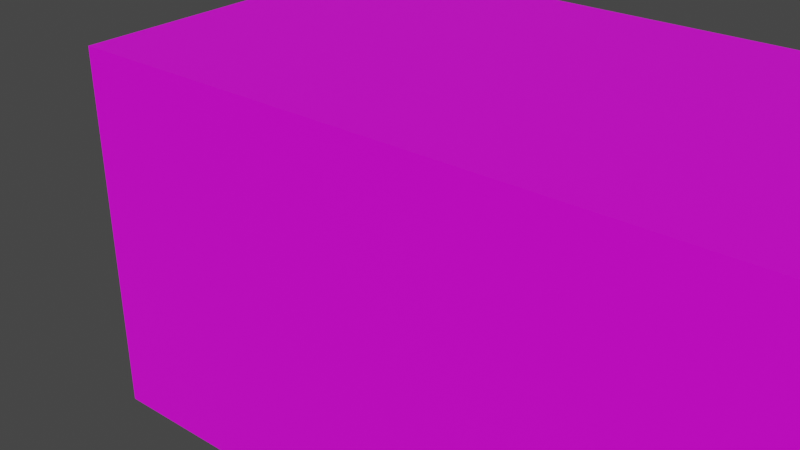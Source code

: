 # Source: explosion.blend  (saved by Blender 2.90.8; exported with 4.5.12 LTS)
import bpy
from mathutils import Matrix  # noqa: F401  (used for matrix-valued properties, if any)

bpy.ops.wm.read_factory_settings(use_empty=True)
scene = bpy.context.scene
scene.name = 'Scene'

# ---- collections
col_collection = bpy.data.collections.new('Collection'); scene.collection.children.link(col_collection)

# ---- images (referenced by path relative to the original .blend; pixels are not part of the script)
import os
ASSET_DIR = os.environ.get("B2B_ASSET_DIR", "")  # directory of the original .blend (textures are referenced by path, not embedded)
HERE = os.path.dirname(os.path.abspath(__file__))  # packed textures are extracted next to this script under _unpacked/

def load_image(name, relpath, width, height, colorspace="sRGB"):
    """Load a texture the original file referenced (path relative to the .blend, or extracted next to this script)."""
    p = next((c for c in (os.path.join(HERE, relpath), os.path.join(ASSET_DIR, relpath)) if relpath and os.path.exists(c)), "")
    if p:
        img = bpy.data.images.load(p, check_existing=True)
        img.name = name
    else:  # same state as the original file: an image datablock whose file is absent (Cycles renders it pink)
        img = bpy.data.images.new(name, width, height)
        img.source = "FILE"
        img.filepath = "//" + (relpath or name)
    img.colorspace_settings.name = colorspace
    return img
img_explosion_jpg = load_image('explosion.jpg', 'explosion.jpg', 1024, 1024, 'sRGB')

# ---- materials (node trees are filled in below, after node groups)
mat_explosion = bpy.data.materials.new('Explosion')
mat_explosion.use_transparent_shadow = False

# ---- material node trees
mat_explosion.use_nodes = True; mat_explosion.node_tree.nodes.clear()
_N = mat_explosion.node_tree.nodes; _L = mat_explosion.node_tree.links
n0 = _N.new('ShaderNodeBsdfPrincipled'); n0.name = 'Principled BSDF'; n0.location = (10, 300)
n0.distribution = 'GGX'
n0.subsurface_method = 'BURLEY'
n0.inputs[3].default_value = 1.45
n0.inputs[27].default_value = (0.0, 0.0, 0.0, 1.0)
n0.inputs[28].default_value = 1.0
n1 = _N.new('ShaderNodeOutputMaterial'); n1.name = 'Material Output'; n1.location = (300, 300)
n2 = _N.new('ShaderNodeTexImage'); n2.name = 'Image Texture'; n2.location = (-280, 280)
n2.image = img_explosion_jpg
_L.new(n0.outputs[0], n1.inputs[0])
_L.new(n2.outputs[0], n0.inputs[0])
n1.is_active_output = True

# ---- world
world_world = bpy.data.worlds.new('World'); scene.world = world_world
world_world.use_nodes = True; world_world.node_tree.nodes.clear()
_N = world_world.node_tree.nodes; _L = world_world.node_tree.links
n0 = _N.new('ShaderNodeOutputWorld'); n0.name = 'World Output'; n0.location = (300, 300)
n1 = _N.new('ShaderNodeBackground'); n1.name = 'Background'; n1.location = (10, 300)
n1.inputs[0].default_value = (0.05088, 0.05088, 0.05088, 1.0)
_L.new(n1.outputs[0], n0.inputs[0])
n0.is_active_output = True
world_world.color = (0.05088, 0.05088, 0.05088)
world_world.use_sun_shadow = False
world_world.sun_shadow_jitter_overblur = 0.0

# ---- meshes
me_cube_001 = bpy.data.meshes.new('Cube.001')
me_cube_001.from_pydata([(-1.0, -1.0, -1.0), (-1.0, -1.0, 1.0), (-1.0, 1.0, -1.0), (-1.0, 1.0, 1.0), (1.0, -1.0, -1.0), (1.0, -1.0, 1.0), (1.0, 1.0, -1.0), (1.0, 1.0, 1.0), (1.144, 0.6874, 0.6874), (1.144, 0.6874, -0.6874), (1.144, -0.6874, -0.6874), (1.144, -0.6874, 0.6874)], [], [(0, 1, 3, 2), (2, 3, 7, 6), (7, 5, 11, 8), (4, 5, 1, 0), (2, 6, 4, 0), (7, 3, 1, 5), (9, 8, 11, 10), (6, 7, 8, 9), (5, 4, 10, 11), (4, 6, 9, 10)])
_uv = me_cube_001.uv_layers.new(name='UVMap')
_uv.uv.foreach_set('vector', [0.375, 0.0, 0.625, 0.0, 0.625, 0.25, 0.375, 0.25, 0.375, 0.25, 0.625, 0.25, 0.625, 0.5, 0.375, 0.5, 0.625, 0.5, 0.625, 0.75, 0.625, 0.75, 0.625, 0.5, 0.375, 0.75, 0.625, 0.75, 0.625, 1.0, 0.375, 1.0, 0.125, 0.5, 0.375, 0.5, 0.375, 0.75, 0.125, 0.75, 0.625, 0.5, 0.875, 0.5, 0.875, 0.75, 0.625, 0.75, 0.375, 0.5, 0.625, 0.5, 0.625, 0.75, 0.375, 0.75, 0.375, 0.5, 0.625, 0.5, 0.625, 0.5, 0.375, 0.5, 0.625, 0.75, 0.375, 0.75, 0.375, 0.75, 0.625, 0.75, 0.375, 0.75, 0.375, 0.5, 0.375, 0.5, 0.375, 0.75])
me_cube_001.materials.append(mat_explosion)
me_cube_001.use_remesh_fix_poles = True
me_cube_001.use_remesh_preserve_attributes = False
me_cube_001.use_mirror_vertex_groups = False
me_cube_001.update()
arm_armature_002 = bpy.data.armatures.new('Armature.002')  # bones are not reproduced

# ---- objects
ob_cube = bpy.data.objects.new('Cube', me_cube_001)
ob_armature = bpy.data.objects.new('Armature', arm_armature_002)

# ---- transforms, parenting, visibility, modifiers, constraints
ob_cube.location = (1.0, 0.0, -0.01328)
ob_cube.scale = (1.0, 0.4956, 0.4839)
ob_cube.lineart.crease_threshold = 0.0
_vg = ob_cube.vertex_groups.new(name='Slider')
for _i, _w in zip([0, 1, 2, 3, 4, 5, 6, 7, 8, 9, 10, 11], [0.0, 0.0, 0.0, 0.0, 0.9381, 0.9508, 0.9712, 0.8979, 0.9886, 0.9718, 0.886, 0.9727]): _vg.add([_i], _w, 'REPLACE')
_m = ob_cube.modifiers.new('Armature', 'ARMATURE')
_m.object = ob_armature
ob_armature.location = (0.01985, 0.0, 0.0)
ob_armature.rotation_euler = (0.0, 1.571, 0.0)
ob_armature.show_in_front = True
ob_armature.lineart.crease_threshold = 0.0

# ---- collection membership
col_collection.objects.link(ob_cube)
col_collection.objects.link(ob_armature)

# ---- scene / render settings (as saved in the file)
scene.frame_start = 1; scene.frame_end = 250; scene.frame_set(1)
scene.render.engine = 'BLENDER_EEVEE_NEXT'
scene.cycles.use_denoising = False
scene.cycles.samples = 128
scene.cycles.sampling_pattern = 'TABULATED_SOBOL'
scene.cycles.use_adaptive_sampling = False
scene.cycles.use_light_tree = False
scene.view_settings.view_transform = 'Filmic'
bpy.context.view_layer.update()

# ---- added for rendering (the .blend has no active camera and no usable light): camera, sun
cam_auto = bpy.data.cameras.new('AutoCamera')
cam_auto.lens = 50.0
cam_auto.sensor_width = 36.0
cam_auto.clip_end = 1000.0
ob_auto_camera = bpy.data.objects.new('AutoCamera', cam_auto)
scene.collection.objects.link(ob_auto_camera)
ob_auto_camera.location = (2.07773, -1.89507, 1.2501)
ob_auto_camera.rotation_euler = (1.09748, -7.21219e-08, 0.694738)
scene.camera = ob_auto_camera
light_auto_sun = bpy.data.lights.new('AutoSun', 'SUN')
light_auto_sun.energy = 3.0
light_auto_sun.angle = 0.0523599
ob_auto_sun = bpy.data.objects.new('AutoSun', light_auto_sun)
scene.collection.objects.link(ob_auto_sun)
ob_auto_sun.rotation_euler = (0.872665, 0.174533, 0.523599)
bpy.context.view_layer.update()
